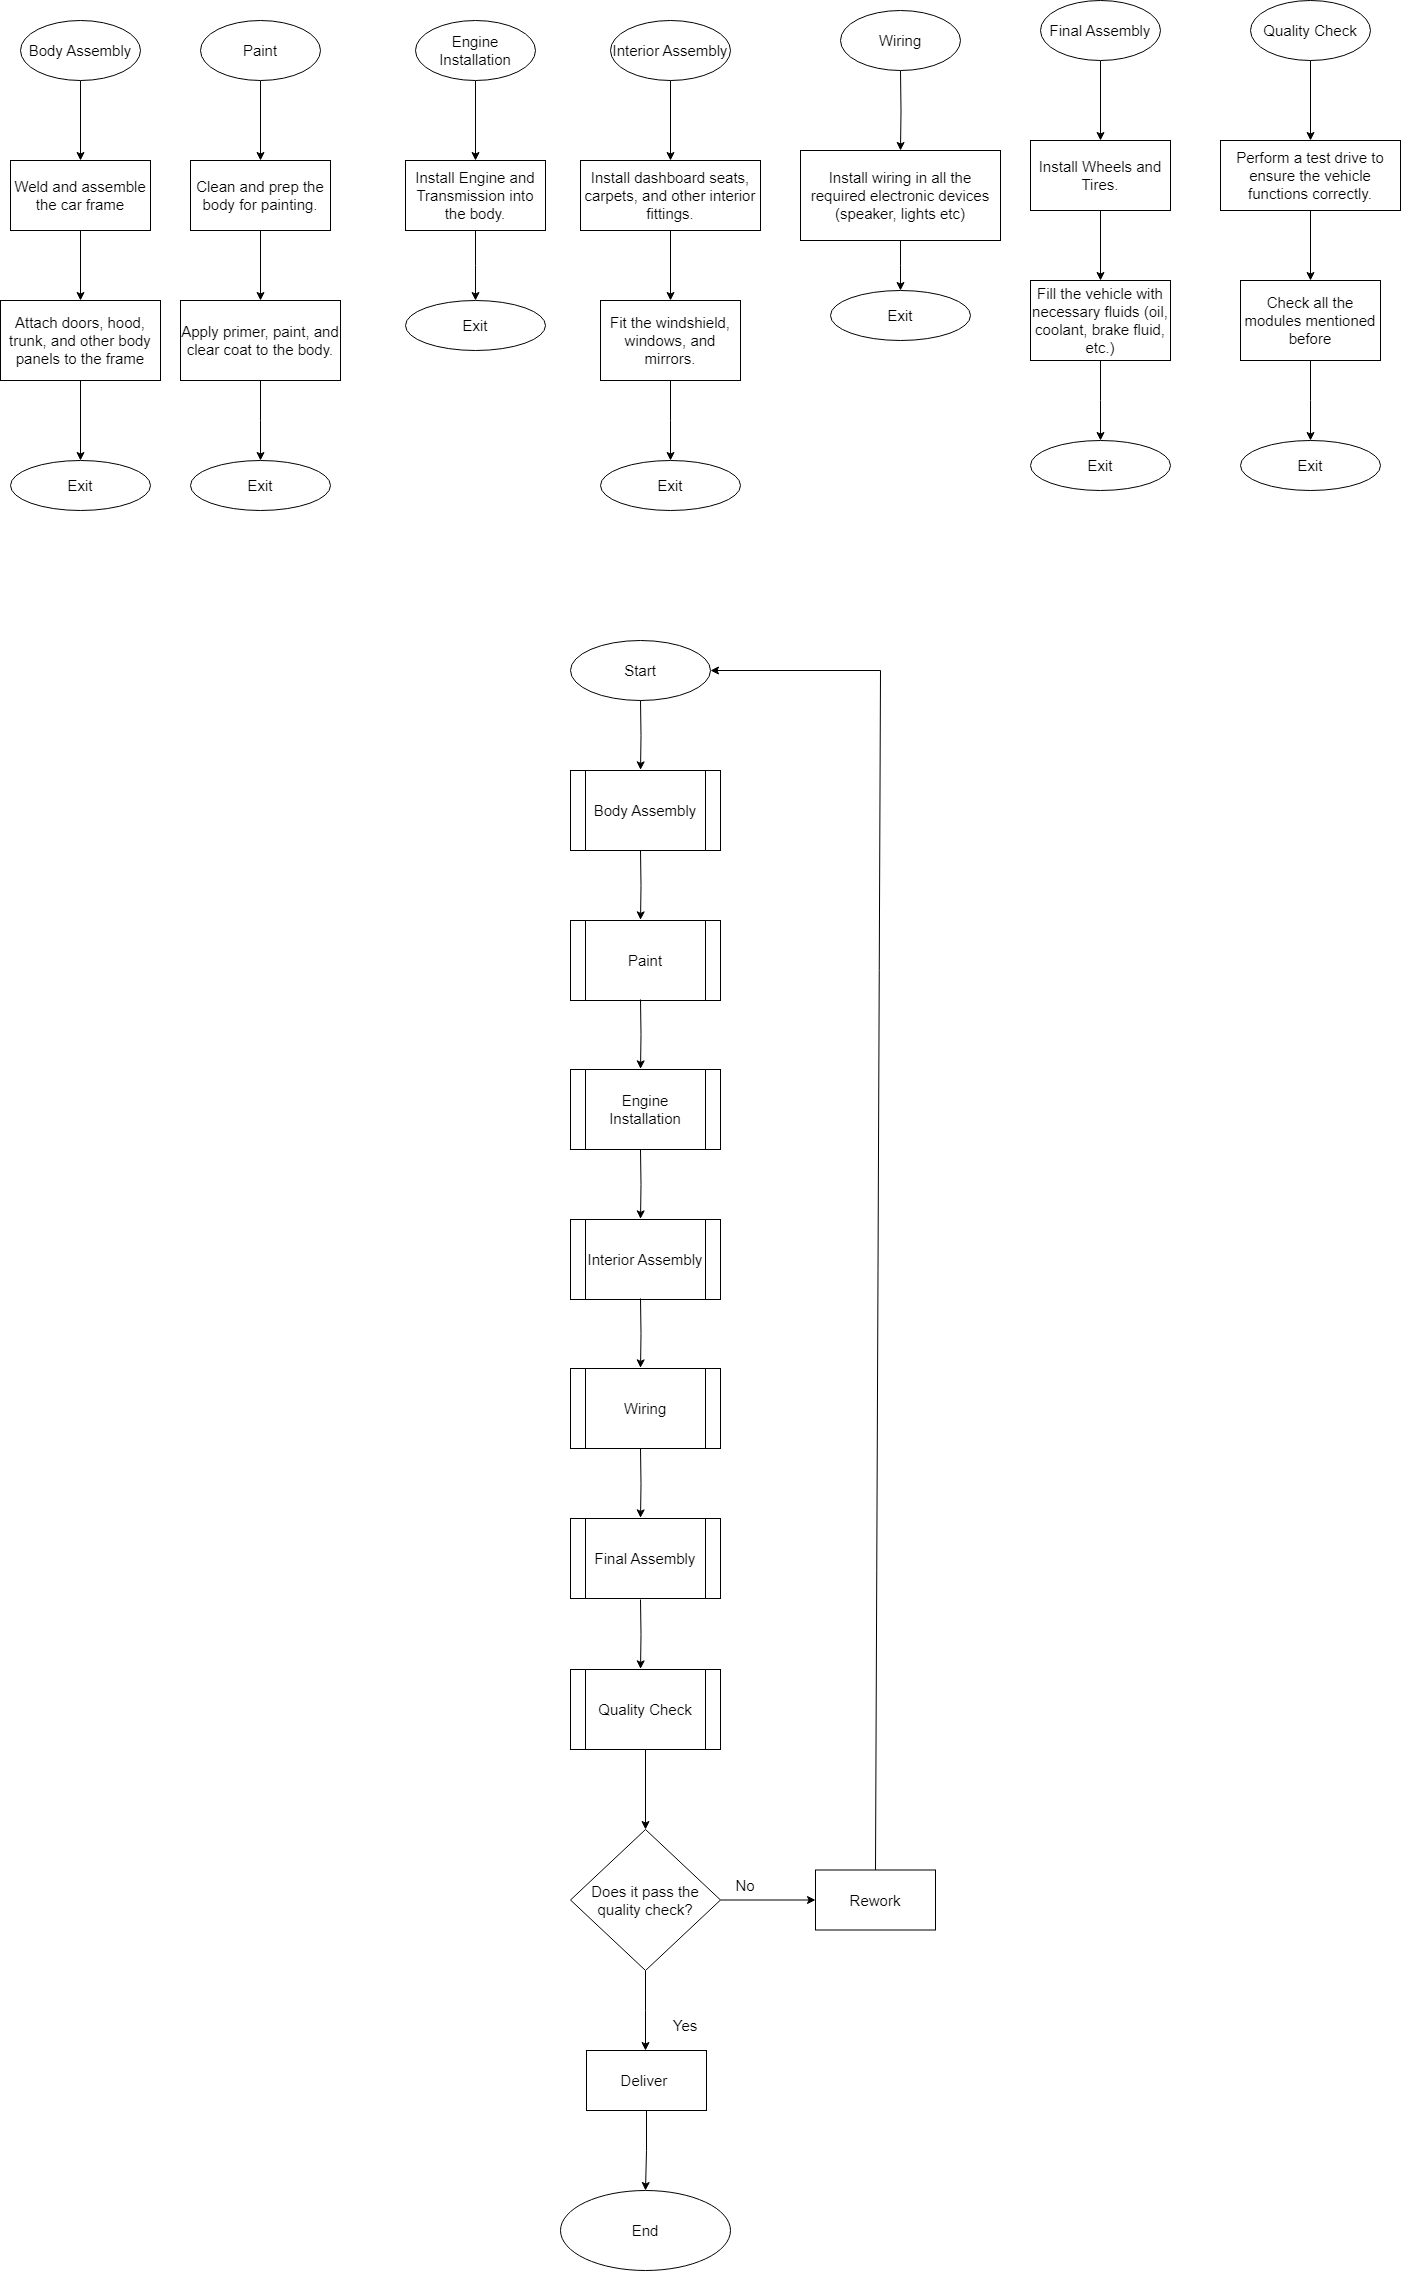

The diagram above was exported from draw.io. Its source (the exported page's mxGraphModel, read from the mxfile embedded in the PNG):
<mxGraphModel dx="1467" dy="1867" grid="1" gridSize="10" guides="1" tooltips="1" connect="1" arrows="1" fold="1" page="1" pageScale="1" pageWidth="850" pageHeight="1100" background="#ffffff" math="0" shadow="0">
  <root>
    <mxCell id="0" />
    <mxCell id="1" parent="0" />
    <mxCell id="B04sbxerrPllkXGDzBae-3" value="" style="edgeStyle=orthogonalEdgeStyle;rounded=0;orthogonalLoop=1;jettySize=auto;html=1;fontSize=15;" edge="1" parent="1" source="B04sbxerrPllkXGDzBae-1" target="B04sbxerrPllkXGDzBae-2">
      <mxGeometry relative="1" as="geometry" />
    </mxCell>
    <mxCell id="B04sbxerrPllkXGDzBae-1" value="Body Assembly" style="ellipse;whiteSpace=wrap;html=1;fontSize=15;" vertex="1" parent="1">
      <mxGeometry x="30" y="-90" width="120" height="60" as="geometry" />
    </mxCell>
    <mxCell id="B04sbxerrPllkXGDzBae-5" value="" style="edgeStyle=orthogonalEdgeStyle;rounded=0;orthogonalLoop=1;jettySize=auto;html=1;fontSize=15;" edge="1" parent="1" source="B04sbxerrPllkXGDzBae-2" target="B04sbxerrPllkXGDzBae-4">
      <mxGeometry relative="1" as="geometry" />
    </mxCell>
    <mxCell id="B04sbxerrPllkXGDzBae-2" value="Weld and assemble the car frame" style="whiteSpace=wrap;html=1;fontSize=15;" vertex="1" parent="1">
      <mxGeometry x="20" y="50" width="140" height="70" as="geometry" />
    </mxCell>
    <mxCell id="B04sbxerrPllkXGDzBae-7" value="" style="edgeStyle=orthogonalEdgeStyle;rounded=0;orthogonalLoop=1;jettySize=auto;html=1;fontSize=15;" edge="1" parent="1" source="B04sbxerrPllkXGDzBae-4" target="B04sbxerrPllkXGDzBae-6">
      <mxGeometry relative="1" as="geometry" />
    </mxCell>
    <mxCell id="B04sbxerrPllkXGDzBae-4" value="Attach doors, hood, trunk, and other body panels to the frame" style="whiteSpace=wrap;html=1;fontSize=15;" vertex="1" parent="1">
      <mxGeometry x="10" y="190" width="160" height="80" as="geometry" />
    </mxCell>
    <mxCell id="B04sbxerrPllkXGDzBae-6" value="Exit" style="ellipse;whiteSpace=wrap;html=1;fontSize=15;" vertex="1" parent="1">
      <mxGeometry x="20" y="350" width="140" height="50" as="geometry" />
    </mxCell>
    <mxCell id="B04sbxerrPllkXGDzBae-8" value="" style="edgeStyle=orthogonalEdgeStyle;rounded=0;orthogonalLoop=1;jettySize=auto;html=1;fontSize=15;" edge="1" parent="1" source="B04sbxerrPllkXGDzBae-9" target="B04sbxerrPllkXGDzBae-11">
      <mxGeometry relative="1" as="geometry" />
    </mxCell>
    <mxCell id="B04sbxerrPllkXGDzBae-9" value="Paint" style="ellipse;whiteSpace=wrap;html=1;fontSize=15;" vertex="1" parent="1">
      <mxGeometry x="210" y="-90" width="120" height="60" as="geometry" />
    </mxCell>
    <mxCell id="B04sbxerrPllkXGDzBae-10" value="" style="edgeStyle=orthogonalEdgeStyle;rounded=0;orthogonalLoop=1;jettySize=auto;html=1;fontSize=15;" edge="1" parent="1" source="B04sbxerrPllkXGDzBae-11" target="B04sbxerrPllkXGDzBae-13">
      <mxGeometry relative="1" as="geometry" />
    </mxCell>
    <mxCell id="B04sbxerrPllkXGDzBae-11" value="Clean and prep the body for painting." style="whiteSpace=wrap;html=1;fontSize=15;" vertex="1" parent="1">
      <mxGeometry x="200" y="50" width="140" height="70" as="geometry" />
    </mxCell>
    <mxCell id="B04sbxerrPllkXGDzBae-12" value="" style="edgeStyle=orthogonalEdgeStyle;rounded=0;orthogonalLoop=1;jettySize=auto;html=1;fontSize=15;" edge="1" parent="1" source="B04sbxerrPllkXGDzBae-13">
      <mxGeometry relative="1" as="geometry">
        <mxPoint x="270" y="350" as="targetPoint" />
      </mxGeometry>
    </mxCell>
    <mxCell id="B04sbxerrPllkXGDzBae-13" value="Apply primer, paint, and clear coat to the body." style="whiteSpace=wrap;html=1;fontSize=15;" vertex="1" parent="1">
      <mxGeometry x="190" y="190" width="160" height="80" as="geometry" />
    </mxCell>
    <mxCell id="B04sbxerrPllkXGDzBae-14" value="Exit" style="ellipse;whiteSpace=wrap;html=1;fontSize=15;" vertex="1" parent="1">
      <mxGeometry x="200" y="350" width="140" height="50" as="geometry" />
    </mxCell>
    <mxCell id="B04sbxerrPllkXGDzBae-15" value="" style="edgeStyle=orthogonalEdgeStyle;rounded=0;orthogonalLoop=1;jettySize=auto;html=1;fontSize=15;" edge="1" parent="1" source="B04sbxerrPllkXGDzBae-16" target="B04sbxerrPllkXGDzBae-18">
      <mxGeometry relative="1" as="geometry" />
    </mxCell>
    <mxCell id="B04sbxerrPllkXGDzBae-16" value="Engine Installation" style="ellipse;whiteSpace=wrap;html=1;fontSize=15;" vertex="1" parent="1">
      <mxGeometry x="425" y="-90" width="120" height="60" as="geometry" />
    </mxCell>
    <mxCell id="B04sbxerrPllkXGDzBae-17" value="" style="edgeStyle=orthogonalEdgeStyle;rounded=0;orthogonalLoop=1;jettySize=auto;html=1;fontSize=15;" edge="1" parent="1" source="B04sbxerrPllkXGDzBae-18">
      <mxGeometry relative="1" as="geometry">
        <mxPoint x="485" y="190" as="targetPoint" />
      </mxGeometry>
    </mxCell>
    <mxCell id="B04sbxerrPllkXGDzBae-18" value="Install Engine and Transmission&amp;nbsp;into the body." style="whiteSpace=wrap;html=1;fontSize=15;" vertex="1" parent="1">
      <mxGeometry x="415" y="50" width="140" height="70" as="geometry" />
    </mxCell>
    <mxCell id="B04sbxerrPllkXGDzBae-21" value="Exit" style="ellipse;whiteSpace=wrap;html=1;fontSize=15;" vertex="1" parent="1">
      <mxGeometry x="415" y="190" width="140" height="50" as="geometry" />
    </mxCell>
    <mxCell id="B04sbxerrPllkXGDzBae-22" value="" style="edgeStyle=orthogonalEdgeStyle;rounded=0;orthogonalLoop=1;jettySize=auto;html=1;fontSize=15;" edge="1" parent="1" source="B04sbxerrPllkXGDzBae-23" target="B04sbxerrPllkXGDzBae-25">
      <mxGeometry relative="1" as="geometry" />
    </mxCell>
    <mxCell id="B04sbxerrPllkXGDzBae-23" value="Interior Assembly" style="ellipse;whiteSpace=wrap;html=1;fontSize=15;" vertex="1" parent="1">
      <mxGeometry x="620" y="-90" width="120" height="60" as="geometry" />
    </mxCell>
    <mxCell id="B04sbxerrPllkXGDzBae-24" value="" style="edgeStyle=orthogonalEdgeStyle;rounded=0;orthogonalLoop=1;jettySize=auto;html=1;fontSize=15;" edge="1" parent="1" source="B04sbxerrPllkXGDzBae-25" target="B04sbxerrPllkXGDzBae-27">
      <mxGeometry relative="1" as="geometry" />
    </mxCell>
    <mxCell id="B04sbxerrPllkXGDzBae-25" value="Install dashboard seats, carpets, and other interior fittings." style="whiteSpace=wrap;html=1;fontSize=15;" vertex="1" parent="1">
      <mxGeometry x="590" y="50" width="180" height="70" as="geometry" />
    </mxCell>
    <mxCell id="B04sbxerrPllkXGDzBae-26" value="" style="edgeStyle=orthogonalEdgeStyle;rounded=0;orthogonalLoop=1;jettySize=auto;html=1;fontSize=15;" edge="1" parent="1" source="B04sbxerrPllkXGDzBae-27">
      <mxGeometry relative="1" as="geometry">
        <mxPoint x="680" y="350" as="targetPoint" />
      </mxGeometry>
    </mxCell>
    <mxCell id="B04sbxerrPllkXGDzBae-27" value=" Fit the windshield, windows, and mirrors." style="whiteSpace=wrap;html=1;fontSize=15;" vertex="1" parent="1">
      <mxGeometry x="610" y="190" width="140" height="80" as="geometry" />
    </mxCell>
    <mxCell id="B04sbxerrPllkXGDzBae-28" value="Exit" style="ellipse;whiteSpace=wrap;html=1;fontSize=15;" vertex="1" parent="1">
      <mxGeometry x="610" y="350" width="140" height="50" as="geometry" />
    </mxCell>
    <mxCell id="B04sbxerrPllkXGDzBae-29" value="" style="edgeStyle=orthogonalEdgeStyle;rounded=0;orthogonalLoop=1;jettySize=auto;html=1;fontSize=15;" edge="1" parent="1" target="B04sbxerrPllkXGDzBae-31">
      <mxGeometry relative="1" as="geometry">
        <mxPoint x="910" y="-40" as="sourcePoint" />
      </mxGeometry>
    </mxCell>
    <mxCell id="B04sbxerrPllkXGDzBae-30" value="" style="edgeStyle=orthogonalEdgeStyle;rounded=0;orthogonalLoop=1;jettySize=auto;html=1;fontSize=15;" edge="1" parent="1" source="B04sbxerrPllkXGDzBae-31">
      <mxGeometry relative="1" as="geometry">
        <mxPoint x="910" y="180" as="targetPoint" />
      </mxGeometry>
    </mxCell>
    <mxCell id="B04sbxerrPllkXGDzBae-31" value="Install wiring in all the required electronic devices (speaker, lights etc)" style="whiteSpace=wrap;html=1;fontSize=15;" vertex="1" parent="1">
      <mxGeometry x="810" y="40" width="200" height="90" as="geometry" />
    </mxCell>
    <mxCell id="B04sbxerrPllkXGDzBae-32" value="Exit" style="ellipse;whiteSpace=wrap;html=1;fontSize=15;" vertex="1" parent="1">
      <mxGeometry x="840" y="180" width="140" height="50" as="geometry" />
    </mxCell>
    <mxCell id="B04sbxerrPllkXGDzBae-33" value="Wiring" style="ellipse;whiteSpace=wrap;html=1;fontSize=15;" vertex="1" parent="1">
      <mxGeometry x="850" y="-100" width="120" height="60" as="geometry" />
    </mxCell>
    <mxCell id="B04sbxerrPllkXGDzBae-34" value="" style="edgeStyle=orthogonalEdgeStyle;rounded=0;orthogonalLoop=1;jettySize=auto;html=1;fontSize=15;" edge="1" parent="1" source="B04sbxerrPllkXGDzBae-35" target="B04sbxerrPllkXGDzBae-37">
      <mxGeometry relative="1" as="geometry" />
    </mxCell>
    <mxCell id="B04sbxerrPllkXGDzBae-35" value="Final Assembly" style="ellipse;whiteSpace=wrap;html=1;fontSize=15;" vertex="1" parent="1">
      <mxGeometry x="1050" y="-110" width="120" height="60" as="geometry" />
    </mxCell>
    <mxCell id="B04sbxerrPllkXGDzBae-36" value="" style="edgeStyle=orthogonalEdgeStyle;rounded=0;orthogonalLoop=1;jettySize=auto;html=1;fontSize=15;" edge="1" parent="1" source="B04sbxerrPllkXGDzBae-37" target="B04sbxerrPllkXGDzBae-39">
      <mxGeometry relative="1" as="geometry" />
    </mxCell>
    <mxCell id="B04sbxerrPllkXGDzBae-37" value="Install Wheels and Tires." style="whiteSpace=wrap;html=1;fontSize=15;" vertex="1" parent="1">
      <mxGeometry x="1040" y="30" width="140" height="70" as="geometry" />
    </mxCell>
    <mxCell id="B04sbxerrPllkXGDzBae-38" value="" style="edgeStyle=orthogonalEdgeStyle;rounded=0;orthogonalLoop=1;jettySize=auto;html=1;fontSize=15;" edge="1" parent="1" source="B04sbxerrPllkXGDzBae-39">
      <mxGeometry relative="1" as="geometry">
        <mxPoint x="1110" y="330" as="targetPoint" />
      </mxGeometry>
    </mxCell>
    <mxCell id="B04sbxerrPllkXGDzBae-39" value=" Fill the vehicle with necessary fluids (oil, coolant, brake fluid, etc.)" style="whiteSpace=wrap;html=1;fontSize=15;" vertex="1" parent="1">
      <mxGeometry x="1040" y="170" width="140" height="80" as="geometry" />
    </mxCell>
    <mxCell id="B04sbxerrPllkXGDzBae-40" value="Exit" style="ellipse;whiteSpace=wrap;html=1;fontSize=15;" vertex="1" parent="1">
      <mxGeometry x="1040" y="330" width="140" height="50" as="geometry" />
    </mxCell>
    <mxCell id="B04sbxerrPllkXGDzBae-41" value="" style="edgeStyle=orthogonalEdgeStyle;rounded=0;orthogonalLoop=1;jettySize=auto;html=1;fontSize=15;" edge="1" parent="1" source="B04sbxerrPllkXGDzBae-42" target="B04sbxerrPllkXGDzBae-44">
      <mxGeometry relative="1" as="geometry" />
    </mxCell>
    <mxCell id="B04sbxerrPllkXGDzBae-42" value="Quality Check" style="ellipse;whiteSpace=wrap;html=1;fontSize=15;" vertex="1" parent="1">
      <mxGeometry x="1260" y="-110" width="120" height="60" as="geometry" />
    </mxCell>
    <mxCell id="B04sbxerrPllkXGDzBae-43" value="" style="edgeStyle=orthogonalEdgeStyle;rounded=0;orthogonalLoop=1;jettySize=auto;html=1;fontSize=15;" edge="1" parent="1" source="B04sbxerrPllkXGDzBae-44" target="B04sbxerrPllkXGDzBae-46">
      <mxGeometry relative="1" as="geometry" />
    </mxCell>
    <mxCell id="B04sbxerrPllkXGDzBae-44" value="Perform a test drive to ensure the vehicle functions correctly." style="whiteSpace=wrap;html=1;fontSize=15;" vertex="1" parent="1">
      <mxGeometry x="1230" y="30" width="180" height="70" as="geometry" />
    </mxCell>
    <mxCell id="B04sbxerrPllkXGDzBae-45" value="" style="edgeStyle=orthogonalEdgeStyle;rounded=0;orthogonalLoop=1;jettySize=auto;html=1;fontSize=15;" edge="1" parent="1" source="B04sbxerrPllkXGDzBae-46">
      <mxGeometry relative="1" as="geometry">
        <mxPoint x="1320" y="330" as="targetPoint" />
      </mxGeometry>
    </mxCell>
    <mxCell id="B04sbxerrPllkXGDzBae-46" value=" Check all the modules mentioned before" style="whiteSpace=wrap;html=1;fontSize=15;" vertex="1" parent="1">
      <mxGeometry x="1250" y="170" width="140" height="80" as="geometry" />
    </mxCell>
    <mxCell id="B04sbxerrPllkXGDzBae-47" value="Exit" style="ellipse;whiteSpace=wrap;html=1;fontSize=15;" vertex="1" parent="1">
      <mxGeometry x="1250" y="330" width="140" height="50" as="geometry" />
    </mxCell>
    <mxCell id="B04sbxerrPllkXGDzBae-48" value="Start" style="ellipse;whiteSpace=wrap;html=1;fontSize=15;" vertex="1" parent="1">
      <mxGeometry x="580" y="530" width="140" height="60" as="geometry" />
    </mxCell>
    <mxCell id="B04sbxerrPllkXGDzBae-49" value="Body Assembly" style="shape=process;whiteSpace=wrap;html=1;backgroundOutline=1;fontSize=15;" vertex="1" parent="1">
      <mxGeometry x="580" y="660" width="150" height="80" as="geometry" />
    </mxCell>
    <mxCell id="B04sbxerrPllkXGDzBae-50" style="edgeStyle=orthogonalEdgeStyle;rounded=0;orthogonalLoop=1;jettySize=auto;html=1;entryX=0.467;entryY=0.167;entryDx=0;entryDy=0;entryPerimeter=0;fontSize=15;" edge="1" parent="1">
      <mxGeometry relative="1" as="geometry">
        <mxPoint x="650" y="590" as="sourcePoint" />
        <mxPoint x="650.05" y="659.3599999999999" as="targetPoint" />
      </mxGeometry>
    </mxCell>
    <mxCell id="B04sbxerrPllkXGDzBae-52" value="Paint" style="shape=process;whiteSpace=wrap;html=1;backgroundOutline=1;fontSize=15;" vertex="1" parent="1">
      <mxGeometry x="580" y="810" width="150" height="80" as="geometry" />
    </mxCell>
    <mxCell id="B04sbxerrPllkXGDzBae-53" style="edgeStyle=orthogonalEdgeStyle;rounded=0;orthogonalLoop=1;jettySize=auto;html=1;entryX=0.467;entryY=0.167;entryDx=0;entryDy=0;entryPerimeter=0;fontSize=15;" edge="1" parent="1">
      <mxGeometry relative="1" as="geometry">
        <mxPoint x="650" y="740" as="sourcePoint" />
        <mxPoint x="650.05" y="809.3599999999999" as="targetPoint" />
      </mxGeometry>
    </mxCell>
    <mxCell id="B04sbxerrPllkXGDzBae-54" value="Engine Installation" style="shape=process;whiteSpace=wrap;html=1;backgroundOutline=1;fontSize=15;" vertex="1" parent="1">
      <mxGeometry x="580" y="959" width="150" height="80" as="geometry" />
    </mxCell>
    <mxCell id="B04sbxerrPllkXGDzBae-55" style="edgeStyle=orthogonalEdgeStyle;rounded=0;orthogonalLoop=1;jettySize=auto;html=1;entryX=0.467;entryY=0.167;entryDx=0;entryDy=0;entryPerimeter=0;fontSize=15;" edge="1" parent="1">
      <mxGeometry relative="1" as="geometry">
        <mxPoint x="650" y="889" as="sourcePoint" />
        <mxPoint x="650.05" y="958.3599999999999" as="targetPoint" />
      </mxGeometry>
    </mxCell>
    <mxCell id="B04sbxerrPllkXGDzBae-56" value="Interior Assembly" style="shape=process;whiteSpace=wrap;html=1;backgroundOutline=1;fontSize=15;" vertex="1" parent="1">
      <mxGeometry x="580" y="1109" width="150" height="80" as="geometry" />
    </mxCell>
    <mxCell id="B04sbxerrPllkXGDzBae-57" style="edgeStyle=orthogonalEdgeStyle;rounded=0;orthogonalLoop=1;jettySize=auto;html=1;entryX=0.467;entryY=0.167;entryDx=0;entryDy=0;entryPerimeter=0;fontSize=15;" edge="1" parent="1">
      <mxGeometry relative="1" as="geometry">
        <mxPoint x="650" y="1039" as="sourcePoint" />
        <mxPoint x="650.05" y="1108.36" as="targetPoint" />
      </mxGeometry>
    </mxCell>
    <mxCell id="B04sbxerrPllkXGDzBae-58" value="Wiring" style="shape=process;whiteSpace=wrap;html=1;backgroundOutline=1;fontSize=15;" vertex="1" parent="1">
      <mxGeometry x="580" y="1258" width="150" height="80" as="geometry" />
    </mxCell>
    <mxCell id="B04sbxerrPllkXGDzBae-59" style="edgeStyle=orthogonalEdgeStyle;rounded=0;orthogonalLoop=1;jettySize=auto;html=1;entryX=0.467;entryY=0.167;entryDx=0;entryDy=0;entryPerimeter=0;fontSize=15;" edge="1" parent="1">
      <mxGeometry relative="1" as="geometry">
        <mxPoint x="650" y="1188" as="sourcePoint" />
        <mxPoint x="650.05" y="1257.36" as="targetPoint" />
      </mxGeometry>
    </mxCell>
    <mxCell id="B04sbxerrPllkXGDzBae-60" value="Final Assembly" style="shape=process;whiteSpace=wrap;html=1;backgroundOutline=1;fontSize=15;" vertex="1" parent="1">
      <mxGeometry x="580" y="1408" width="150" height="80" as="geometry" />
    </mxCell>
    <mxCell id="B04sbxerrPllkXGDzBae-61" style="edgeStyle=orthogonalEdgeStyle;rounded=0;orthogonalLoop=1;jettySize=auto;html=1;entryX=0.467;entryY=0.167;entryDx=0;entryDy=0;entryPerimeter=0;fontSize=15;" edge="1" parent="1">
      <mxGeometry relative="1" as="geometry">
        <mxPoint x="650" y="1338" as="sourcePoint" />
        <mxPoint x="650.05" y="1407.3599999999997" as="targetPoint" />
      </mxGeometry>
    </mxCell>
    <mxCell id="B04sbxerrPllkXGDzBae-65" value="" style="edgeStyle=orthogonalEdgeStyle;rounded=0;orthogonalLoop=1;jettySize=auto;html=1;fontSize=15;" edge="1" parent="1" source="B04sbxerrPllkXGDzBae-62" target="B04sbxerrPllkXGDzBae-64">
      <mxGeometry relative="1" as="geometry" />
    </mxCell>
    <mxCell id="B04sbxerrPllkXGDzBae-62" value="Quality Check" style="shape=process;whiteSpace=wrap;html=1;backgroundOutline=1;fontSize=15;" vertex="1" parent="1">
      <mxGeometry x="580" y="1559" width="150" height="80" as="geometry" />
    </mxCell>
    <mxCell id="B04sbxerrPllkXGDzBae-63" style="edgeStyle=orthogonalEdgeStyle;rounded=0;orthogonalLoop=1;jettySize=auto;html=1;entryX=0.467;entryY=0.167;entryDx=0;entryDy=0;entryPerimeter=0;fontSize=15;" edge="1" parent="1">
      <mxGeometry relative="1" as="geometry">
        <mxPoint x="650" y="1489" as="sourcePoint" />
        <mxPoint x="650.05" y="1558.3599999999997" as="targetPoint" />
      </mxGeometry>
    </mxCell>
    <mxCell id="B04sbxerrPllkXGDzBae-67" value="" style="edgeStyle=orthogonalEdgeStyle;rounded=0;orthogonalLoop=1;jettySize=auto;html=1;fontSize=15;" edge="1" parent="1" source="B04sbxerrPllkXGDzBae-64" target="B04sbxerrPllkXGDzBae-66">
      <mxGeometry relative="1" as="geometry" />
    </mxCell>
    <mxCell id="B04sbxerrPllkXGDzBae-70" value="" style="edgeStyle=orthogonalEdgeStyle;rounded=0;orthogonalLoop=1;jettySize=auto;html=1;fontSize=15;" edge="1" parent="1" source="B04sbxerrPllkXGDzBae-64">
      <mxGeometry relative="1" as="geometry">
        <mxPoint x="655" y="1940" as="targetPoint" />
      </mxGeometry>
    </mxCell>
    <mxCell id="B04sbxerrPllkXGDzBae-64" value="Does it pass the quality check?" style="rhombus;whiteSpace=wrap;html=1;fontSize=15;" vertex="1" parent="1">
      <mxGeometry x="580" y="1719" width="150" height="141" as="geometry" />
    </mxCell>
    <mxCell id="B04sbxerrPllkXGDzBae-66" value="Rework" style="whiteSpace=wrap;html=1;fontSize=15;" vertex="1" parent="1">
      <mxGeometry x="825" y="1759.5" width="120" height="60" as="geometry" />
    </mxCell>
    <mxCell id="B04sbxerrPllkXGDzBae-68" value="" style="endArrow=classic;html=1;rounded=0;exitX=0.5;exitY=0;exitDx=0;exitDy=0;entryX=1;entryY=0.5;entryDx=0;entryDy=0;fontSize=15;" edge="1" parent="1" source="B04sbxerrPllkXGDzBae-66" target="B04sbxerrPllkXGDzBae-48">
      <mxGeometry width="50" height="50" relative="1" as="geometry">
        <mxPoint x="490" y="1800" as="sourcePoint" />
        <mxPoint x="820" y="1680" as="targetPoint" />
        <Array as="points">
          <mxPoint x="890" y="560" />
        </Array>
      </mxGeometry>
    </mxCell>
    <mxCell id="B04sbxerrPllkXGDzBae-72" value="" style="edgeStyle=orthogonalEdgeStyle;rounded=0;orthogonalLoop=1;jettySize=auto;html=1;fontSize=15;" edge="1" parent="1" source="B04sbxerrPllkXGDzBae-69">
      <mxGeometry relative="1" as="geometry">
        <mxPoint x="655" y="2080" as="targetPoint" />
      </mxGeometry>
    </mxCell>
    <mxCell id="B04sbxerrPllkXGDzBae-69" value="Deliver&amp;nbsp;" style="whiteSpace=wrap;html=1;fontSize=15;" vertex="1" parent="1">
      <mxGeometry x="596" y="1940" width="120" height="60" as="geometry" />
    </mxCell>
    <mxCell id="B04sbxerrPllkXGDzBae-71" value="End" style="ellipse;whiteSpace=wrap;html=1;fontSize=15;" vertex="1" parent="1">
      <mxGeometry x="570" y="2080" width="170" height="80" as="geometry" />
    </mxCell>
    <mxCell id="B04sbxerrPllkXGDzBae-73" value="No" style="text;html=1;align=center;verticalAlign=middle;whiteSpace=wrap;rounded=0;fontSize=15;" vertex="1" parent="1">
      <mxGeometry x="725" y="1759.5" width="60" height="30" as="geometry" />
    </mxCell>
    <mxCell id="B04sbxerrPllkXGDzBae-74" value="Yes" style="text;html=1;align=center;verticalAlign=middle;whiteSpace=wrap;rounded=0;fontSize=15;" vertex="1" parent="1">
      <mxGeometry x="665" y="1900" width="60" height="30" as="geometry" />
    </mxCell>
  </root>
</mxGraphModel>